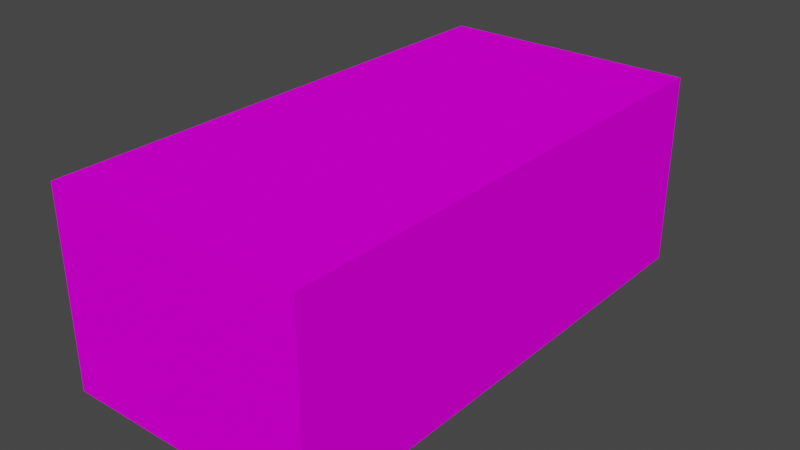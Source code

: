 # Source: Crate03b.blend  (saved by Blender 3.6.11; exported with 4.5.12 LTS)
import bpy
from mathutils import Matrix  # noqa: F401  (used for matrix-valued properties, if any)

bpy.ops.wm.read_factory_settings(use_empty=True)
scene = bpy.context.scene
scene.name = 'Scene'

# ---- collections
col_collection = bpy.data.collections.new('Collection'); scene.collection.children.link(col_collection)

# ---- images (referenced by path relative to the original .blend; pixels are not part of the script)
import os
ASSET_DIR = os.environ.get("B2B_ASSET_DIR", "")  # directory of the original .blend (textures are referenced by path, not embedded)
HERE = os.path.dirname(os.path.abspath(__file__))  # packed textures are extracted next to this script under _unpacked/

def load_image(name, relpath, width, height, colorspace="sRGB"):
    """Load a texture the original file referenced (path relative to the .blend, or extracted next to this script)."""
    p = next((c for c in (os.path.join(HERE, relpath), os.path.join(ASSET_DIR, relpath)) if relpath and os.path.exists(c)), "")
    if p:
        img = bpy.data.images.load(p, check_existing=True)
        img.name = name
    else:  # same state as the original file: an image datablock whose file is absent (Cycles renders it pink)
        img = bpy.data.images.new(name, width, height)
        img.source = "FILE"
        img.filepath = "//" + (relpath or name)
    img.colorspace_settings.name = colorspace
    return img
img_crate03_a_png_001 = load_image('Crate03_a.png.001', 'Crate03_a.png', 1024, 1024, 'sRGB')

# ---- materials (node trees are filled in below, after node groups)
mat_material = bpy.data.materials.new('Material')
mat_material.alpha_threshold = 0.0
mat_material.use_transparent_shadow = False
mat_material.roughness = 0.5
mat_material.line_color = (0.0, 0.0, 0.0, 1.0)

# ---- material node trees
mat_material.use_nodes = True; mat_material.node_tree.nodes.clear()
_N = mat_material.node_tree.nodes; _L = mat_material.node_tree.links
n0 = _N.new('ShaderNodeOutputMaterial'); n0.name = 'Material Output'; n0.location = (300, 300)
n1 = _N.new('ShaderNodeBsdfPrincipled'); n1.name = 'Principled BSDF'; n1.location = (10, 300)
n1.distribution = 'GGX'
n1.subsurface_method = 'RANDOM_WALK_SKIN'
n1.inputs[3].default_value = 1.45
n1.inputs[13].default_value = 0.0
n1.inputs[27].default_value = (0.0, 0.0, 0.0, 1.0)
n1.inputs[28].default_value = 1.0
n2 = _N.new('ShaderNodeTexImage'); n2.name = 'Image Texture'; n2.location = (-280, 280)
n2.image = img_crate03_a_png_001
n2.interpolation = 'Closest'
_L.new(n1.outputs[0], n0.inputs[0])
_L.new(n2.outputs[0], n1.inputs[0])
n0.is_active_output = True

# ---- world
world_world = bpy.data.worlds.new('World'); scene.world = world_world
world_world.use_nodes = True; world_world.node_tree.nodes.clear()
_N = world_world.node_tree.nodes; _L = world_world.node_tree.links
n0 = _N.new('ShaderNodeOutputWorld'); n0.name = 'World Output'; n0.location = (300, 300)
n1 = _N.new('ShaderNodeBackground'); n1.name = 'Background'; n1.location = (10, 300)
n1.inputs[0].default_value = (0.05088, 0.05088, 0.05088, 1.0)
_L.new(n1.outputs[0], n0.inputs[0])
n0.is_active_output = True
world_world.color = (0.05088, 0.05088, 0.05088)
world_world.use_sun_shadow = False
world_world.sun_shadow_jitter_overblur = 0.0

# ---- meshes
me_cube = bpy.data.meshes.new('Cube')
me_cube.from_pydata([(0.25, 0.5, 0.0), (0.25, -0.5, 0.0), (-0.25, 0.5, 0.0), (-0.25, -0.5, 0.0), (0.2085, 0.4585, 0.2605), (-0.2085, -0.4585, 0.2605), (0.2085, -0.4585, 0.2605), (-0.2085, 0.4585, 0.2605), (-0.25, 0.5, 0.2605), (0.25, 0.5, 0.2605), (0.25, -0.5, 0.2605), (-0.25, -0.5, 0.2605), (-0.2085, 0.4585, 0.02303), (0.2085, 0.4585, 0.02303), (0.2085, -0.4585, 0.02303), (-0.2085, -0.4585, 0.02303)], [], [(2, 0, 1, 3), (2, 8, 9, 0), (0, 9, 10, 1), (3, 11, 8, 2), (1, 10, 11, 3), (4, 7, 12, 13), (7, 4, 9, 8), (4, 6, 10, 9), (5, 7, 8, 11), (6, 5, 11, 10), (12, 15, 14, 13), (5, 6, 14, 15), (6, 4, 13, 14), (7, 5, 15, 12)])
_uv = me_cube.uv_layers.new(name='UVMap')
_uv.uv.foreach_set('vector', [0.5, 0.8333, 0.5, 1.0, 2.98e-08, 1.0, 0.0, 0.8333, 0.5185, 0.3333, 0.5185, 0.4491, 0.8755, 0.4491, 0.8755, 0.3333, 0.5, 0.3333, 0.5, 0.4491, 0.003155, 0.4491, 0.003155, 0.3333, 0.5, 0.5, 0.5, 0.6158, 0.0, 0.6158, 0.0, 0.5, 0.8755, 0.3333, 0.8755, 0.4491, 0.5185, 0.4491, 0.5185, 0.3333, 0.8525, 0.4489, 0.5011, 0.4489, 0.5011, 0.3342, 0.8525, 0.3342, 0.4792, 0.1528, 0.4792, 0.01384, 0.5, 0.0, 0.5, 0.1667, 0.4792, 0.01384, 0.02076, 0.01384, 5.96e-08, 0.0, 0.5, 0.0, 0.02076, 0.1528, 0.4792, 0.1528, 0.5, 0.1667, 0.0, 0.1667, 0.02076, 0.01384, 0.02076, 0.1528, 0.0, 0.1667, 5.96e-08, 0.0, 0.4731, 0.1508, 0.03472, 0.1504, 0.0351, 0.01565, 0.474, 0.0163, 0.5011, 0.3342, 0.8525, 0.3342, 0.8525, 0.4489, 0.5011, 0.4489, 0.5004, 0.4483, 0.0, 0.4483, 0.0, 0.3448, 0.5004, 0.3448, 0.0, 0.6043, 0.5004, 0.6043, 0.5004, 0.5009, 0.0, 0.5009])
me_cube.materials.append(mat_material)
me_cube.use_mirror_vertex_groups = False
me_cube.update()
me_cube_001 = bpy.data.meshes.new('Cube.001')
me_cube_001.from_pydata([(0.5, 0.5, 0.1145), (0.5, -0.5, 0.1145), (0.0, 0.5, 0.1145), (0.0, -0.5, 0.1145), (0.4585, 0.4585, 0.0), (0.04153, -0.4585, 0.0), (0.4585, -0.4585, 0.0), (0.04153, 0.4585, 0.0), (0.0, 0.5, 0.0), (0.5, 0.5, 0.0), (0.5, -0.5, 0.0), (0.0, -0.5, 0.0), (0.04153, 0.4585, 0.08947), (0.4585, 0.4585, 0.08947), (0.4585, -0.4585, 0.08947), (0.04153, -0.4585, 0.08947)], [], [(0, 2, 3, 1), (10, 1, 3, 11), (11, 3, 2, 8), (9, 0, 1, 10), (8, 2, 0, 9), (7, 4, 13, 12), (4, 7, 8, 9), (6, 4, 9, 10), (7, 5, 11, 8), (5, 6, 10, 11), (12, 13, 14, 15), (6, 5, 15, 14), (4, 6, 14, 13), (5, 7, 12, 15)])
_uv = me_cube_001.uv_layers.new(name='UVMap')
_uv.uv.foreach_set('vector', [0.0, 1.0, 0.0, 0.8333, 0.5, 0.8333, 0.5, 1.0, 0.8755, 0.4491, 0.8755, 0.5, 0.5, 0.5, 0.5, 0.4491, 0.5, 0.6158, 0.5, 0.6667, 0.0, 0.6667, 0.0, 0.6158, 0.5, 0.4491, 0.5, 0.5, 0.003155, 0.5, 0.003155, 0.4491, 0.5, 0.4491, 0.5, 0.5, 0.8755, 0.5, 0.8755, 0.4491, 1.192e-07, 0.3319, 0.5, 0.3319, 0.5, 0.4524, 0.0, 0.4524, 0.02076, 0.01384, 0.02076, 0.1528, 0.0, 0.1667, 0.0, -2.484e-09, 0.4792, 0.01384, 0.02076, 0.01384, 0.0, -2.484e-09, 0.5, 0.0, 0.02076, 0.1528, 0.4792, 0.1528, 0.5, 0.1667, 0.0, 0.1667, 0.4792, 0.1528, 0.4792, 0.01384, 0.5, 0.0, 0.5, 0.1667, 0.03466, 0.1508, 0.0351, 0.01565, 0.474, 0.0163, 0.4731, 0.1508, 0.5, 0.6165, 0.0, 0.6165, 1.192e-07, 0.5021, 0.5, 0.5021, 0.0, 0.3382, 0.5, 0.3382, 0.5, 0.4338, 5.96e-08, 0.4338, 0.5, 0.5956, 0.0, 0.5956, 0.0, 0.5001, 0.5, 0.5001])
me_cube_001.materials.append(mat_material)
me_cube_001.use_mirror_vertex_groups = False
me_cube_001.update()

# ---- objects
ob_crate03b = bpy.data.objects.new('Crate03b', me_cube)
ob_crate03b_lid = bpy.data.objects.new('Crate03b.Lid', me_cube_001)

# ---- transforms, parenting, visibility, modifiers, constraints
ob_crate03b.location = (0.0, 0.0, 0.0)
ob_crate03b.lock_rotations_4d = False
ob_crate03b.empty_display_type = 'ARROWS'
ob_crate03b.lineart.crease_threshold = 0.0
ob_crate03b_lid.location = (-0.25, 0.0, 0.2605)
ob_crate03b_lid.lock_rotations_4d = False
ob_crate03b_lid.empty_display_type = 'ARROWS'
ob_crate03b_lid.lineart.crease_threshold = 0.0

# ---- collection membership
col_collection.objects.link(ob_crate03b)
col_collection.objects.link(ob_crate03b_lid)

# ---- scene / render settings (as saved in the file)
scene.frame_start = 1; scene.frame_end = 250; scene.frame_set(1)
scene.render.engine = 'BLENDER_EEVEE_NEXT'
scene.cycles.sampling_pattern = 'TABULATED_SOBOL'
scene.cycles.use_light_tree = False
scene.view_settings.view_transform = 'Filmic'
bpy.context.view_layer.update()

# ---- added for rendering (the .blend has no active camera and no usable light): camera, sun
cam_auto = bpy.data.cameras.new('AutoCamera')
cam_auto.lens = 50.0
cam_auto.sensor_width = 36.0
cam_auto.clip_end = 1000.0
ob_auto_camera = bpy.data.objects.new('AutoCamera', cam_auto)
scene.collection.objects.link(ob_auto_camera)
ob_auto_camera.location = (1.09107, -1.30928, 1.06036)
ob_auto_camera.rotation_euler = (1.09748, -7.21219e-08, 0.694738)
scene.camera = ob_auto_camera
light_auto_sun = bpy.data.lights.new('AutoSun', 'SUN')
light_auto_sun.energy = 3.0
light_auto_sun.angle = 0.0523599
ob_auto_sun = bpy.data.objects.new('AutoSun', light_auto_sun)
scene.collection.objects.link(ob_auto_sun)
ob_auto_sun.rotation_euler = (0.872665, 0.174533, 0.523599)
bpy.context.view_layer.update()
